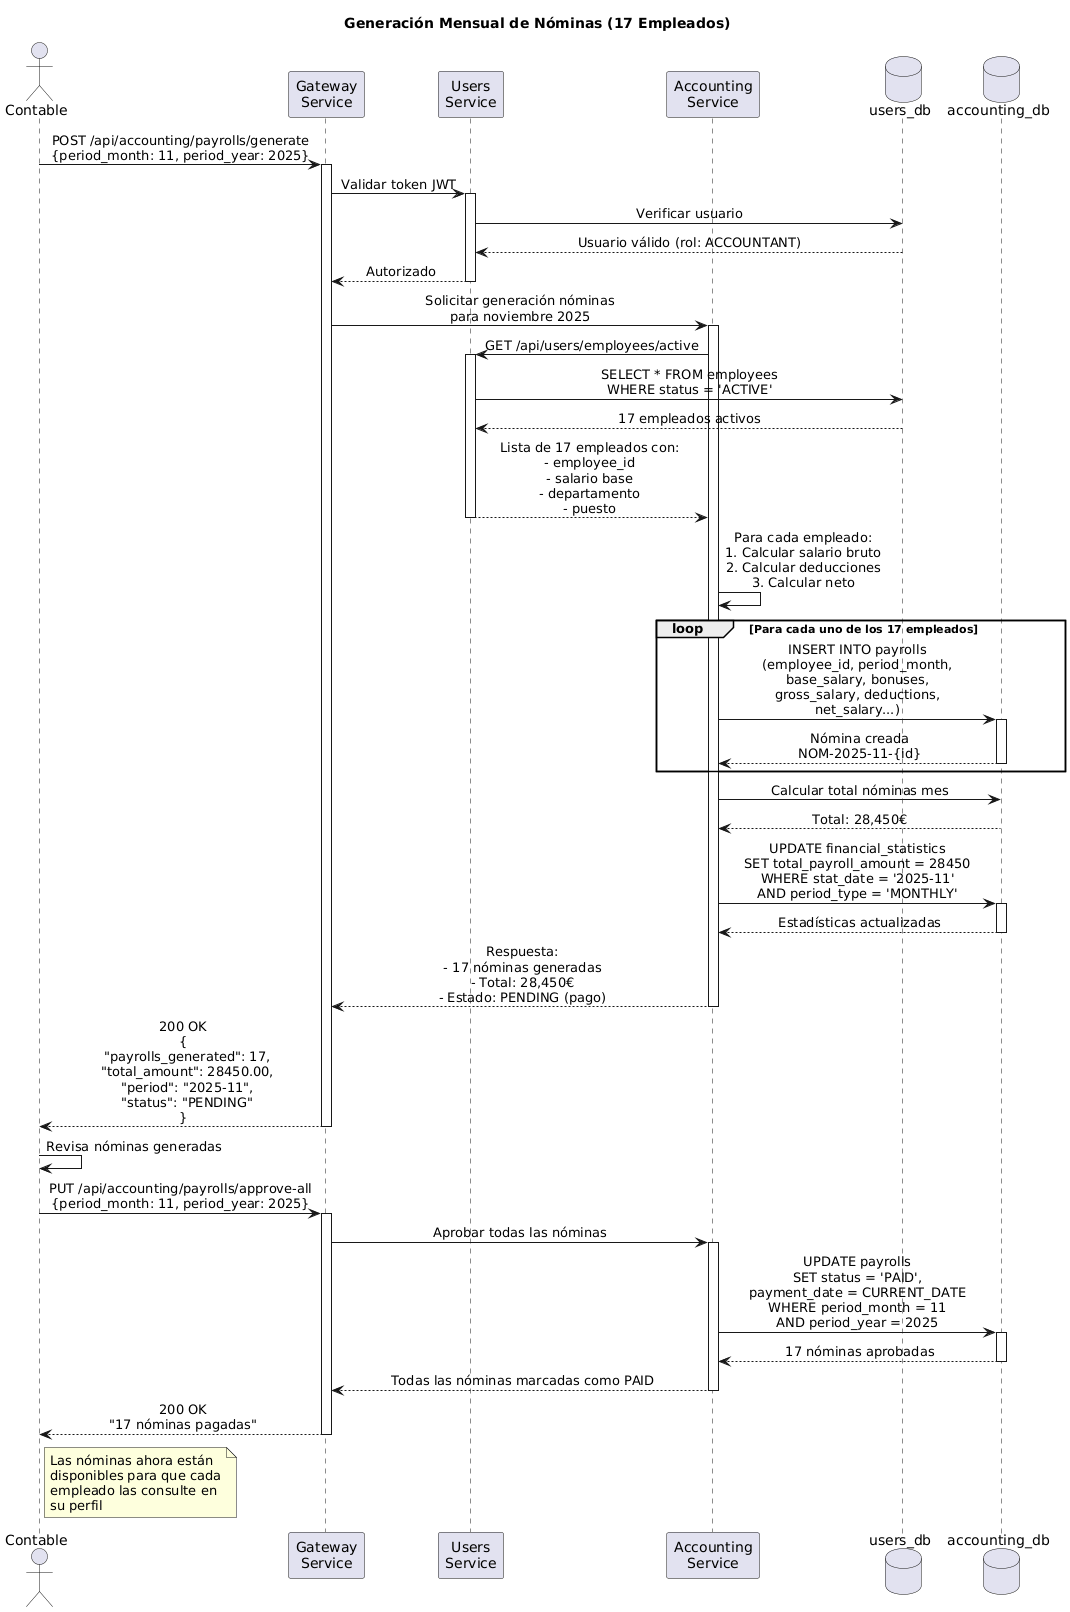

The diagram above was rendered by PlantUML. Its source (embedded in the PNG):
@startuml
skinparam sequenceMessageAlign center
skinparam responseMessageBelowArrow true

actor Contable
participant "Gateway\nService" as GW
participant "Users\nService" as US
participant "Accounting\nService" as AS
database "users_db" as UDB
database "accounting_db" as ADB

title Generación Mensual de Nóminas (17 Empleados)

Contable -> GW: POST /api/accounting/payrolls/generate\n{period_month: 11, period_year: 2025}
activate GW

GW -> US: Validar token JWT
activate US
US -> UDB: Verificar usuario
UDB --> US: Usuario válido (rol: ACCOUNTANT)
US --> GW: Autorizado
deactivate US

GW -> AS: Solicitar generación nóminas\npara noviembre 2025
activate AS

AS -> US: GET /api/users/employees/active
activate US
US -> UDB: SELECT * FROM employees\nWHERE status = 'ACTIVE'
UDB --> US: 17 empleados activos
US --> AS: Lista de 17 empleados con:\n- employee_id\n- salario base\n- departamento\n- puesto
deactivate US

AS -> AS: Para cada empleado:\n1. Calcular salario bruto\n2. Calcular deducciones\n3. Calcular neto

loop Para cada uno de los 17 empleados
  AS -> ADB: INSERT INTO payrolls\n(employee_id, period_month,\nbase_salary, bonuses,\ngross_salary, deductions,\nnet_salary...)
  activate ADB
  ADB --> AS: Nómina creada\nNOM-2025-11-{id}
  deactivate ADB
end

AS -> ADB: Calcular total nóminas mes
ADB --> AS: Total: 28,450€

AS -> ADB: UPDATE financial_statistics\nSET total_payroll_amount = 28450\nWHERE stat_date = '2025-11'\nAND period_type = 'MONTHLY'
activate ADB
ADB --> AS: Estadísticas actualizadas
deactivate ADB

AS --> GW: Respuesta:\n- 17 nóminas generadas\n- Total: 28,450€\n- Estado: PENDING (pago)
deactivate AS

GW --> Contable: 200 OK\n{\n  "payrolls_generated": 17,\n  "total_amount": 28450.00,\n  "period": "2025-11",\n  "status": "PENDING"\n}
deactivate GW

Contable -> Contable: Revisa nóminas generadas

Contable -> GW: PUT /api/accounting/payrolls/approve-all\n{period_month: 11, period_year: 2025}
activate GW

GW -> AS: Aprobar todas las nóminas
activate AS

AS -> ADB: UPDATE payrolls\nSET status = 'PAID',\npayment_date = CURRENT_DATE\nWHERE period_month = 11\nAND period_year = 2025
activate ADB
ADB --> AS: 17 nóminas aprobadas
deactivate ADB

AS --> GW: Todas las nóminas marcadas como PAID
deactivate AS

GW --> Contable: 200 OK\n"17 nóminas pagadas"
deactivate GW

note right of Contable
  Las nóminas ahora están
  disponibles para que cada
  empleado las consulte en
  su perfil
end note
@enduml